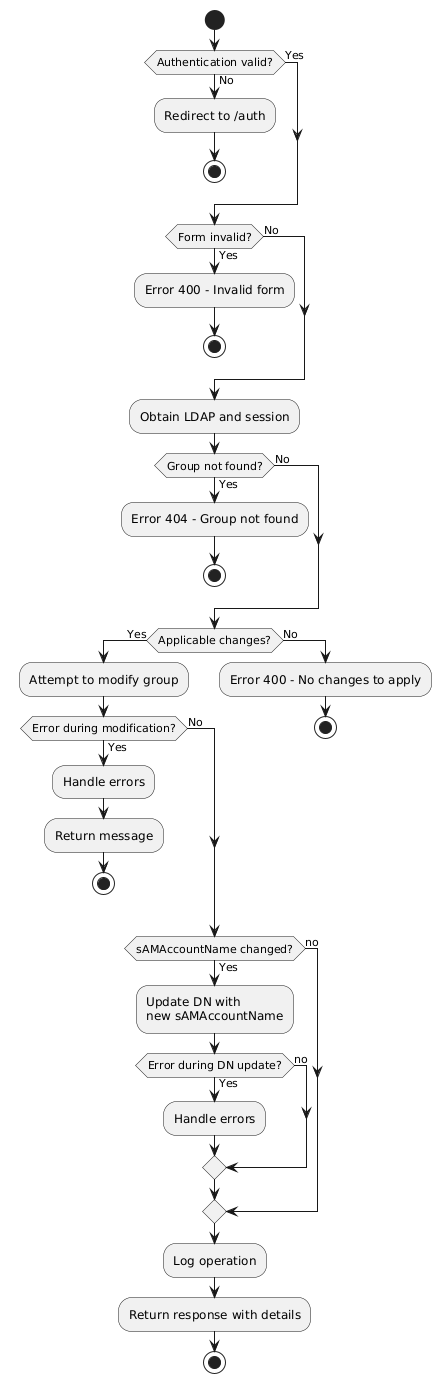

The diagram above was rendered by PlantUML. Its source (embedded in the PNG):
@startuml
|Administrator|
start

if (Authentication valid?) then (Yes)
else (No)
    :Redirect to /auth;
    stop
endif
if (Form invalid?) then (Yes)
    :Error 400 - Invalid form;
    stop
else (No)
endif

:Obtain LDAP and session;
if (Group not found?) then (Yes)
    :Error 404 - Group not found;
    stop
else (No)
endif

if (Applicable changes?) then (Yes)
    :Attempt to modify group;
    if (Error during modification?) then (Yes)
        :Handle errors;
        :Return message;
        stop
    else (No)
    endif
else (No)
    :Error 400 - No changes to apply;
    stop;
endif

if (sAMAccountName changed?) then (Yes)
    :Update DN with\nnew sAMAccountName;
    if (Error during DN update?) then (Yes)
        :Handle errors;
    else (no)
    endif
else (no)
endif

:Log operation;
:Return response with details;
stop
@enduml